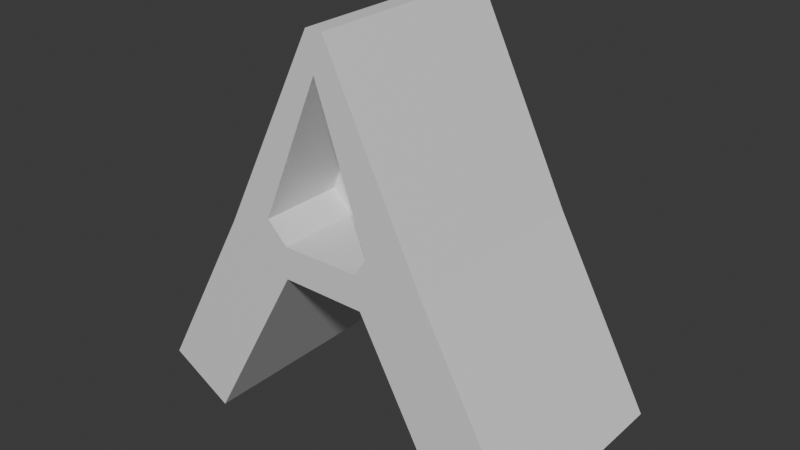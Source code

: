 # Source: 3DLetterA.blend  (saved by Blender 5.0.118; exported with 4.5.12 LTS)
import bpy
from mathutils import Matrix  # noqa: F401  (used for matrix-valued properties, if any)

bpy.ops.wm.read_factory_settings(use_empty=True)
scene = bpy.context.scene
scene.name = 'Scene'

# ---- collections
col_collection = bpy.data.collections.new('Collection'); scene.collection.children.link(col_collection)

# ---- materials (node trees are filled in below, after node groups)
mat_material = bpy.data.materials.new('Material')
mat_material.alpha_threshold = 0.0
mat_material.use_backface_culling_lightprobe_volume = False
mat_material.roughness = 0.5
mat_material.line_color = (0.0, 0.0, 0.0, 1.0)

# ---- material node trees
mat_material.use_nodes = True; mat_material.node_tree.nodes.clear()
_N = mat_material.node_tree.nodes; _L = mat_material.node_tree.links
n0 = _N.new('ShaderNodeOutputMaterial'); n0.name = 'Material Output'; n0.location = (200, 100)
n1 = _N.new('ShaderNodeBsdfPrincipled'); n1.name = 'Principled BSDF'; n1.location = (-200, 100)
_L.new(n1.outputs[0], n0.inputs[0])
n0.is_active_output = True

# ---- world
world_world = bpy.data.worlds.new('World'); scene.world = world_world
world_world.use_nodes = True; world_world.node_tree.nodes.clear()
_N = world_world.node_tree.nodes; _L = world_world.node_tree.links
n0 = _N.new('ShaderNodeOutputWorld'); n0.name = 'World Output'; n0.location = (200, 100)
n1 = _N.new('ShaderNodeBackground'); n1.name = 'Background'; n1.location = (-200, 100)
n1.inputs[0].default_value = (0.05088, 0.05088, 0.05088, 1.0)
_L.new(n1.outputs[0], n0.inputs[0])
n0.is_active_output = True
world_world.color = (0.05088, 0.05088, 0.05088)
world_world.sun_shadow_jitter_overblur = 0.0

# ---- meshes
me_cube = bpy.data.meshes.new('Cube')
me_cube.from_pydata([(1.411, 1.355, 1.422), (2.723, 1.355, -0.9491), (1.411, -1.355, 1.422), (2.723, -1.355, -0.9491), (0.5561, -1.355, 0.9491), (1.867, 1.355, -1.422), (0.5561, 1.355, 0.9491), (1.867, -1.355, -1.422), (0.05609, -1.355, 0.9491), (0.05609, 1.355, 0.9491), (0.1112, 1.355, 4.022), (0.1112, -1.355, 4.022), (-1.411, 1.355, 1.422), (-2.723, 1.355, -0.9491), (-1.411, -1.355, 1.422), (-2.723, -1.355, -0.9491), (-0.5561, -1.355, 0.9491), (-1.867, 1.355, -1.422), (-0.5561, 1.355, 0.9491), (-1.867, -1.355, -1.422), (-0.05609, -1.355, 0.9491), (-0.05609, 1.355, 0.9491), (-0.1112, 1.355, 4.022), (-0.1112, -1.355, 4.022), (-0.02051, -1.355, 3.543), (-0.825, -1.355, 1.636), (-0.5478, -1.355, 1.373), (0.4933, -1.355, 1.386), (0.6556, -1.355, 1.629), (-0.02051, -0.2548, 3.543), (-0.825, -0.2548, 1.636), (-0.5478, -0.2548, 1.373), (0.4933, -0.2548, 1.386), (0.6556, -0.2548, 1.629)], [], [(5, 1, 3, 7), (1, 0, 2, 3), (5, 6, 0, 1), (3, 2, 4, 7), (7, 4, 6, 5), (6, 4, 8, 9), (2, 0, 10, 11), (17, 19, 15, 13), (13, 15, 14, 12), (17, 13, 12, 18), (15, 19, 16, 14), (19, 17, 18, 16), (18, 21, 20, 16), (14, 23, 22, 12), (8, 20, 21, 9), (11, 10, 22, 23), (4, 2, 28, 27, 26, 25, 14, 16, 20, 8), (0, 6, 9, 21, 18, 12, 22, 10), (14, 25, 24, 28, 2, 11, 23), (27, 28, 33, 32), (25, 26, 31, 30), (28, 24, 29, 33), (26, 27, 32, 31), (24, 25, 30, 29), (29, 30, 31, 32, 33)])
_uv = me_cube.uv_layers.new(name='UVMap')
_uv.uv.foreach_set('vector', [0.2848, 0.5, 0.375, 0.5, 0.375, 0.75, 0.2848, 0.75, 0.375, 0.5, 0.625, 0.5, 0.625, 0.75, 0.375, 0.75, 0.375, 0.4098, 0.625, 0.4098, 0.625, 0.5, 0.375, 0.5, 0.375, 0.75, 0.625, 0.75, 0.625, 0.8402, 0.375, 0.8402, 0.375, 0.8402, 0.625, 0.8402, 0.7152, 0.5, 0.375, 0.4098, 0.7152, 0.5, 0.625, 0.8402, 0.625, 0.8402, 0.7152, 0.5, 0.625, 0.75, 0.625, 0.5, 0.625, 0.5, 0.625, 0.75, 0.2848, 0.5, 0.2848, 0.75, 0.375, 0.75, 0.375, 0.5, 0.375, 0.5, 0.375, 0.75, 0.625, 0.75, 0.625, 0.5, 0.375, 0.4098, 0.375, 0.5, 0.625, 0.5, 0.625, 0.4098, 0.375, 0.75, 0.375, 0.8402, 0.625, 0.8402, 0.625, 0.75, 0.375, 0.8402, 0.375, 0.4098, 0.7152, 0.5, 0.625, 0.8402, 0.7152, 0.5, 0.7152, 0.5, 0.625, 0.8402, 0.625, 0.8402, 0.625, 0.75, 0.625, 0.75, 0.625, 0.5, 0.625, 0.5, 0.625, 0.8402, 0.625, 0.8402, 0.7152, 0.5, 0.7152, 0.5, 0.625, 0.75, 0.625, 0.5, 0.625, 0.5, 0.625, 0.75, 0.625, 0.8402, 0.625, 0.75, 0.625, 0.781, 0.625, 0.8019, 0.625, 0.8012, 0.625, 0.7737, 0.625, 0.75, 0.625, 0.8402, 0.625, 0.8402, 0.625, 0.8402, 0.625, 0.5, 0.7152, 0.5, 0.7152, 0.5, 0.7152, 0.5, 0.625, 0.4098, 0.625, 0.5, 0.625, 0.5, 0.625, 0.5, 0.625, 0.75, 0.625, 0.7737, 0.625, 0.7522, 0.625, 0.781, 0.625, 0.75, 0.625, 0.75, 0.625, 0.75, 0.625, 0.8019, 0.625, 0.781, 0.625, 0.781, 0.625, 0.8019, 0.625, 0.7737, 0.625, 0.8012, 0.625, 0.8012, 0.625, 0.7737, 0.625, 0.781, 0.625, 0.7522, 0.625, 0.7522, 0.625, 0.781, 0.625, 0.8012, 0.625, 0.8019, 0.625, 0.8019, 0.625, 0.8012, 0.625, 0.7522, 0.625, 0.7737, 0.625, 0.7737, 0.625, 0.7522, 0.625, 0.7522, 0.625, 0.7737, 0.625, 0.8012, 0.625, 0.8019, 0.625, 0.781])
me_cube.materials.append(mat_material)
me_cube.use_mirror_vertex_groups = False
me_cube.update()

# ---- objects
ob_cube = bpy.data.objects.new('Cube', me_cube)

# ---- transforms, parenting, visibility, modifiers, constraints
ob_cube.location = (0.0, 0.0, 0.0)
ob_cube.lock_rotations_4d = False
ob_cube.empty_display_type = 'ARROWS'
ob_cube.lineart.crease_threshold = 0.0

# ---- collection membership
col_collection.objects.link(ob_cube)

# ---- scene / render settings (as saved in the file)
scene.frame_start = 1; scene.frame_end = 250; scene.frame_set(1)
scene.render.engine = 'BLENDER_EEVEE_NEXT'
scene.render.bake_bias = 0.0
scene.render.bake_samples = 0
scene.cycles.sampling_pattern = 'TABULATED_SOBOL'
scene.eevee.use_volume_custom_range = False
bpy.context.view_layer.update()

# ---- added for rendering (the .blend has no active camera and no usable light): camera, sun
cam_auto = bpy.data.cameras.new('AutoCamera')
cam_auto.lens = 50.0
cam_auto.sensor_width = 36.0
cam_auto.clip_end = 1000.0
ob_auto_camera = bpy.data.objects.new('AutoCamera', cam_auto)
scene.collection.objects.link(ob_auto_camera)
ob_auto_camera.location = (7.55235, -9.06282, 7.34188)
ob_auto_camera.rotation_euler = (1.09748, -7.21219e-08, 0.694738)
scene.camera = ob_auto_camera
light_auto_sun = bpy.data.lights.new('AutoSun', 'SUN')
light_auto_sun.energy = 3.0
light_auto_sun.angle = 0.0523599
ob_auto_sun = bpy.data.objects.new('AutoSun', light_auto_sun)
scene.collection.objects.link(ob_auto_sun)
ob_auto_sun.rotation_euler = (0.872665, 0.174533, 0.523599)
bpy.context.view_layer.update()
